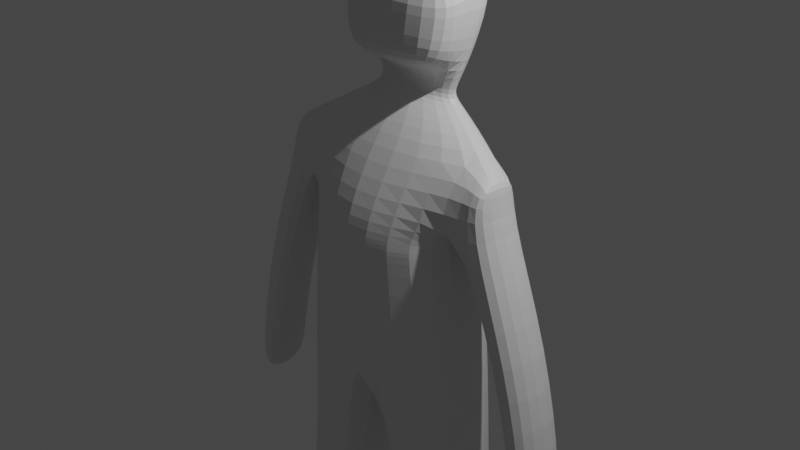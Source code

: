 # Source: modelling.blend  (saved by Blender 3.6.11; exported with 4.5.12 LTS)
import bpy
from mathutils import Matrix  # noqa: F401  (used for matrix-valued properties, if any)

bpy.ops.wm.read_factory_settings(use_empty=True)
scene = bpy.context.scene
scene.name = 'Scene'

# ---- collections
col_collection = bpy.data.collections.new('Collection'); scene.collection.children.link(col_collection)

# ---- materials (node trees are filled in below, after node groups)
mat_material = bpy.data.materials.new('Material')
mat_material.alpha_threshold = 0.0
mat_material.use_transparent_shadow = False
mat_material.roughness = 0.5
mat_material.line_color = (0.0, 0.0, 0.0, 1.0)

# ---- material node trees
mat_material.use_nodes = True; mat_material.node_tree.nodes.clear()
_N = mat_material.node_tree.nodes; _L = mat_material.node_tree.links
n0 = _N.new('ShaderNodeOutputMaterial'); n0.name = 'Material Output'; n0.location = (300, 300)
n1 = _N.new('ShaderNodeBsdfPrincipled'); n1.name = 'Principled BSDF'; n1.location = (10, 300)
n1.distribution = 'GGX'
n1.subsurface_method = 'RANDOM_WALK_SKIN'
n1.inputs[3].default_value = 1.45
n1.inputs[27].default_value = (0.0, 0.0, 0.0, 1.0)
n1.inputs[28].default_value = 1.0
_L.new(n1.outputs[0], n0.inputs[0])
n0.is_active_output = True

# ---- world
world_world = bpy.data.worlds.new('World'); scene.world = world_world
world_world.use_nodes = True; world_world.node_tree.nodes.clear()
_N = world_world.node_tree.nodes; _L = world_world.node_tree.links
n0 = _N.new('ShaderNodeOutputWorld'); n0.name = 'World Output'; n0.location = (300, 300)
n1 = _N.new('ShaderNodeBackground'); n1.name = 'Background'; n1.location = (10, 300)
n1.inputs[0].default_value = (0.05088, 0.05088, 0.05088, 1.0)
_L.new(n1.outputs[0], n0.inputs[0])
n0.is_active_output = True
world_world.color = (0.05088, 0.05088, 0.05088)
world_world.use_sun_shadow = False
world_world.sun_shadow_jitter_overblur = 0.0

# ---- cameras
cam_camera = bpy.data.cameras.new('Camera')
cam_camera.clip_end = 100.0
cam_camera.ortho_scale = 7.314

# ---- lights
light_light = bpy.data.lights.new('Light', 'POINT')
light_light.transmission_factor = 0.0
light_light.energy = 1000.0
light_light.shadow_soft_size = 0.1
light_light.shadow_maximum_resolution = 0.006
light_light.use_absolute_resolution = True

# ---- meshes
me_cube = bpy.data.meshes.new('Cube')
me_cube.from_pydata([(1.185, 0.287, 0.9071), (0.983, 0.3981, 0.007604), (1.199, -0.0893, 0.9738), (0.983, -0.4398, 0.007604), (0.0, 0.6842, 0.9676), (0.0, 0.794, 0.007604), (0.0, -0.4547, 0.9415), (0.0, -0.8357, 0.007604), (0.983, 0.3981, 0.007604), (0.983, -0.4398, 0.007604), (0.0, 0.794, 0.007604), (0.0, -0.8357, 0.007604), (1.175, 0.4188, -1.347), (1.175, -0.4191, -1.347), (0.0, 0.8147, -1.487), (0.0, -0.8151, -1.487), (0.239, 0.6964, -2.768), (0.2044, -0.7156, -2.756), (1.253, 0.3851, -2.631), (1.154, -0.4186, -2.838), (0.3979, 0.6964, -4.085), (0.4812, -0.6818, -3.983), (1.409, 0.358, -4.053), (1.29, -0.4186, -3.993), (0.8787, 0.4051, -6.322), (0.789, -0.3338, -6.31), (1.413, 0.2263, -6.306), (1.435, -0.1631, -6.294), (0.9875, 0.2974, 0.3794), (0.0, -0.8307, 0.2978), (0.9816, -0.352, 0.379), (0.0, 0.7989, 0.2919), (1.379, 0.2806, 0.8157), (1.358, -0.3686, 0.8208), (1.371, 0.2911, 0.5188), (1.365, -0.3584, 0.5163), (1.817, 0.2956, -2.209), (1.782, -0.3375, -2.209), (2.213, 0.2706, -2.177), (2.177, -0.3625, -2.178), (2.026, 0.2937, -2.745), (2.0, -0.3393, -2.745), (2.056, 0.2687, -2.713), (2.076, -0.3643, -2.715), (1.545, 0.2965, -0.882), (1.505, -0.3453, -0.9012), (1.934, 0.2808, -0.7938), (1.894, -0.3609, -0.8151), (0.8927, 0.4051, -6.773), (0.825, -0.3448, -6.75), (1.427, 0.2263, -6.757), (1.449, -0.1631, -6.745), (0.8433, -1.006, -6.542), (1.438, -1.018, -6.502), (0.7776, -0.9852, -6.75), (1.462, -0.9942, -6.722), (0.892, -0.2157, -6.178), (1.319, -0.1003, -6.167), (0.946, 0.2815, -6.185), (1.306, 0.1611, -6.174), (0.6292, 0.1482, 1.27), (0.0, -0.08385, 1.351), (0.6219, 0.3402, 1.236), (0.0, 0.608, 1.312), (0.5774, 0.1765, 1.608), (0.0, -0.05556, 1.69), (0.57, 0.3685, 1.574), (0.0, 0.6363, 1.651), (0.6457, 0.2173, 2.096), (0.6384, 0.6426, 2.053), (0.0, 0.9105, 2.13), (0.6901, 0.2516, 2.648), (0.0, 0.01955, 2.837), (0.6761, 0.677, 2.606), (0.0, 0.9448, 2.79), (0.6549, -0.194, 1.715), (0.0, -0.3868, 1.782), (0.0, -0.3529, 2.187), (0.7117, -0.1601, 2.12), (0.0, -0.3244, 2.529), (0.7545, -0.1315, 2.462), (0.4097, 0.1654, 1.374), (0.0, 0.05214, 1.44), (0.0, 0.4839, 1.416), (0.4919, 0.3167, 1.368)], [], [(2, 0, 62, 60), (30, 2, 6, 29), (3, 7, 11, 9), (2, 30, 35, 33), (31, 4, 0, 28), (8, 9, 13, 12), (1, 3, 9, 8), (5, 1, 8, 10), (13, 15, 17, 19), (10, 8, 12, 14), (9, 11, 15, 13), (18, 19, 23, 22), (15, 14, 16, 17), (12, 13, 19, 18), (14, 12, 18, 16), (57, 56, 25, 27), (16, 18, 22, 20), (19, 17, 21, 23), (17, 16, 20, 21), (25, 49, 54, 52), (56, 58, 24, 25), (59, 57, 27, 26), (58, 59, 26, 24), (5, 31, 28, 1), (1, 28, 30, 3), (3, 30, 29, 7), (34, 32, 33, 35), (28, 0, 32, 34), (45, 44, 36, 37), (0, 2, 33, 32), (39, 37, 41, 43), (44, 46, 38, 36), (46, 47, 39, 38), (47, 45, 37, 39), (41, 40, 42, 43), (37, 36, 40, 41), (36, 38, 42, 40), (38, 39, 43, 42), (35, 30, 45, 47), (34, 35, 47, 46), (28, 34, 46, 44), (30, 28, 44, 45), (48, 50, 51, 49), (25, 24, 48, 49), (26, 27, 51, 50), (24, 26, 50, 48), (53, 52, 54, 55), (49, 51, 55, 54), (51, 27, 53, 55), (27, 25, 52, 53), (20, 22, 59, 58), (22, 23, 57, 59), (21, 20, 58, 56), (23, 21, 56, 57), (82, 81, 64, 65), (0, 4, 63, 62), (6, 2, 60, 61), (64, 66, 69, 68), (84, 83, 67, 66), (81, 84, 66, 64), (69, 70, 74, 73), (68, 71, 80, 78), (66, 67, 70, 69), (73, 74, 72, 71), (68, 69, 73, 71), (65, 64, 75, 76), (76, 75, 78, 77), (77, 78, 80, 79), (71, 72, 79, 80), (64, 68, 78, 75), (60, 62, 84, 81), (62, 63, 83, 84), (61, 60, 81, 82)])
_uv = me_cube.uv_layers.new(name='UVMap')
_uv.uv.foreach_set('vector', [0.625, 0.75, 0.625, 0.5, 0.625, 0.5, 0.625, 0.75, 0.4427, 0.75, 0.625, 0.75, 0.625, 1.0, 0.4427, 1.0, 0.375, 0.75, 0.375, 1.0, 0.375, 1.0, 0.375, 0.75, 0.625, 0.75, 0.4427, 0.75, 0.4427, 0.75, 0.625, 0.75, 0.4427, 0.25, 0.625, 0.25, 0.625, 0.5, 0.4427, 0.5, 0.375, 0.5, 0.375, 0.75, 0.375, 0.75, 0.375, 0.5, 0.375, 0.5, 0.375, 0.75, 0.375, 0.75, 0.375, 0.5, 0.375, 0.25, 0.375, 0.5, 0.375, 0.5, 0.375, 0.25, 0.375, 0.75, 0.375, 1.0, 0.375, 1.0, 0.375, 0.75, 0.375, 0.25, 0.375, 0.5, 0.375, 0.5, 0.375, 0.25, 0.375, 0.75, 0.375, 1.0, 0.375, 1.0, 0.375, 0.75, 0.375, 0.5, 0.375, 0.75, 0.375, 0.75, 0.375, 0.5, 0.0, 0.0, 0.0, 0.0, 0.0, 0.0, 0.0, 0.0, 0.375, 0.5, 0.375, 0.75, 0.375, 0.75, 0.375, 0.5, 0.375, 0.25, 0.375, 0.5, 0.375, 0.5, 0.375, 0.25, 0.375, 0.75, 0.375, 1.0, 0.375, 1.0, 0.375, 0.75, 0.375, 0.25, 0.375, 0.5, 0.375, 0.5, 0.375, 0.25, 0.375, 0.75, 0.375, 1.0, 0.375, 1.0, 0.375, 0.75, 0.0, 0.0, 0.0, 0.0, 0.0, 0.0, 0.0, 0.0, 0.0, 0.0, 0.0, 0.0, 0.0, 0.0, 0.0, 0.0, 0.0, 0.0, 0.0, 0.0, 0.0, 0.0, 0.0, 0.0, 0.375, 0.5, 0.375, 0.75, 0.375, 0.75, 0.375, 0.5, 0.375, 0.25, 0.375, 0.5, 0.375, 0.5, 0.375, 0.25, 0.375, 0.25, 0.4427, 0.25, 0.4427, 0.5, 0.375, 0.5, 0.375, 0.5, 0.4427, 0.5, 0.4427, 0.75, 0.375, 0.75, 0.375, 0.75, 0.4427, 0.75, 0.4427, 1.0, 0.375, 1.0, 0.4427, 0.5, 0.625, 0.5, 0.625, 0.75, 0.4427, 0.75, 0.4427, 0.5, 0.625, 0.5, 0.625, 0.5, 0.4427, 0.5, 0.4427, 0.75, 0.4427, 0.5, 0.4427, 0.5, 0.4427, 0.75, 0.625, 0.5, 0.625, 0.75, 0.625, 0.75, 0.625, 0.5, 0.4427, 0.75, 0.4427, 0.75, 0.4427, 0.75, 0.4427, 0.75, 0.4427, 0.5, 0.4427, 0.5, 0.4427, 0.5, 0.4427, 0.5, 0.4427, 0.5, 0.4427, 0.75, 0.4427, 0.75, 0.4427, 0.5, 0.4427, 0.75, 0.4427, 0.75, 0.4427, 0.75, 0.4427, 0.75, 0.4427, 0.75, 0.4427, 0.5, 0.4427, 0.5, 0.4427, 0.75, 0.4427, 0.75, 0.4427, 0.5, 0.4427, 0.5, 0.4427, 0.75, 0.4427, 0.5, 0.4427, 0.5, 0.4427, 0.5, 0.4427, 0.5, 0.4427, 0.5, 0.4427, 0.75, 0.4427, 0.75, 0.4427, 0.5, 0.4427, 0.75, 0.4427, 0.75, 0.4427, 0.75, 0.4427, 0.75, 0.4427, 0.5, 0.4427, 0.75, 0.4427, 0.75, 0.4427, 0.5, 0.4427, 0.5, 0.4427, 0.5, 0.4427, 0.5, 0.4427, 0.5, 0.4427, 0.75, 0.4427, 0.5, 0.4427, 0.5, 0.4427, 0.75, 0.125, 0.5, 0.375, 0.5, 0.375, 0.75, 0.125, 0.75, 0.0, 0.0, 0.0, 0.0, 0.0, 0.0, 0.0, 0.0, 0.375, 0.5, 0.375, 0.75, 0.375, 0.75, 0.375, 0.5, 0.375, 0.25, 0.375, 0.5, 0.375, 0.5, 0.375, 0.25, 0.375, 0.75, 0.375, 1.0, 0.375, 1.0, 0.375, 0.75, 0.125, 0.75, 0.375, 0.75, 0.375, 0.75, 0.125, 0.75, 0.375, 0.75, 0.375, 0.75, 0.375, 0.75, 0.375, 0.75, 0.375, 0.75, 0.375, 1.0, 0.375, 1.0, 0.375, 0.75, 0.375, 0.25, 0.375, 0.5, 0.375, 0.5, 0.375, 0.25, 0.375, 0.5, 0.375, 0.75, 0.375, 0.75, 0.375, 0.5, 0.0, 0.0, 0.0, 0.0, 0.0, 0.0, 0.0, 0.0, 0.375, 0.75, 0.375, 1.0, 0.375, 1.0, 0.375, 0.75, 0.625, 1.0, 0.625, 0.75, 0.625, 0.75, 0.625, 1.0, 0.625, 0.5, 0.625, 0.25, 0.625, 0.25, 0.625, 0.5, 0.625, 1.0, 0.625, 0.75, 0.625, 0.75, 0.625, 1.0, 0.625, 0.75, 0.625, 0.5, 0.625, 0.5, 0.625, 0.75, 0.625, 0.5, 0.625, 0.25, 0.625, 0.25, 0.625, 0.5, 0.625, 0.75, 0.625, 0.5, 0.625, 0.5, 0.625, 0.75, 0.625, 0.5, 0.625, 0.25, 0.625, 0.25, 0.625, 0.5, 0.625, 0.75, 0.625, 0.75, 0.625, 0.75, 0.625, 0.75, 0.625, 0.5, 0.625, 0.25, 0.625, 0.25, 0.625, 0.5, 0.625, 0.5, 0.875, 0.5, 0.875, 0.75, 0.625, 0.75, 0.625, 0.75, 0.625, 0.5, 0.625, 0.5, 0.625, 0.75, 0.625, 1.0, 0.625, 0.75, 0.625, 0.75, 0.625, 1.0, 0.625, 1.0, 0.625, 0.75, 0.625, 0.75, 0.625, 1.0, 0.625, 1.0, 0.625, 0.75, 0.625, 0.75, 0.625, 1.0, 0.625, 0.75, 0.875, 0.75, 0.875, 0.75, 0.625, 0.75, 0.625, 0.75, 0.625, 0.75, 0.625, 0.75, 0.625, 0.75, 0.625, 0.75, 0.625, 0.5, 0.625, 0.5, 0.625, 0.75, 0.625, 0.5, 0.625, 0.25, 0.625, 0.25, 0.625, 0.5, 0.625, 1.0, 0.625, 0.75, 0.625, 0.75, 0.625, 1.0])
me_cube.materials.append(mat_material)
me_cube.use_mirror_vertex_groups = False
me_cube.update()

# ---- objects
ob_cube = bpy.data.objects.new('Cube', me_cube)
ob_light = bpy.data.objects.new('Light', light_light)
ob_camera = bpy.data.objects.new('Camera', cam_camera)

# ---- transforms, parenting, visibility, modifiers, constraints
ob_cube.location = (0.0, 0.0, 0.0)
ob_cube.lock_rotations_4d = False
ob_cube.empty_display_type = 'ARROWS'
ob_cube.lineart.crease_threshold = 0.0
_vg = ob_cube.vertex_groups.new(name='Group')
_m = ob_cube.modifiers.new('Mirror', 'MIRROR')
_m.use_clip = True
_m = ob_cube.modifiers.new('Subdivision', 'SUBSURF')
ob_light.location = (4.076, 1.005, 5.904)
ob_light.rotation_euler = (0.6503, 0.05522, 1.866)
ob_light.lock_rotations_4d = False
ob_light.empty_display_type = 'ARROWS'
ob_light.color = (0.0, 0.0, 0.0, 0.0)
ob_light.lineart.crease_threshold = 0.0
ob_camera.location = (7.359, -6.926, 4.958)
ob_camera.rotation_euler = (1.109, 0.0, 0.8149)
ob_camera.lock_rotations_4d = False
ob_camera.empty_display_type = 'ARROWS'
ob_camera.color = (0.0, 0.0, 0.0, 0.0)
ob_camera.display_type = 'WIRE'
ob_camera.lineart.crease_threshold = 0.0

# ---- collection membership
col_collection.objects.link(ob_cube)
col_collection.objects.link(ob_light)
col_collection.objects.link(ob_camera)

# ---- scene / render settings (as saved in the file)
scene.camera = ob_camera
scene.frame_start = 1; scene.frame_end = 250; scene.frame_set(1)
scene.render.engine = 'BLENDER_EEVEE_NEXT'
scene.cycles.sampling_pattern = 'TABULATED_SOBOL'
scene.view_settings.view_transform = 'Filmic'
bpy.context.view_layer.update()
